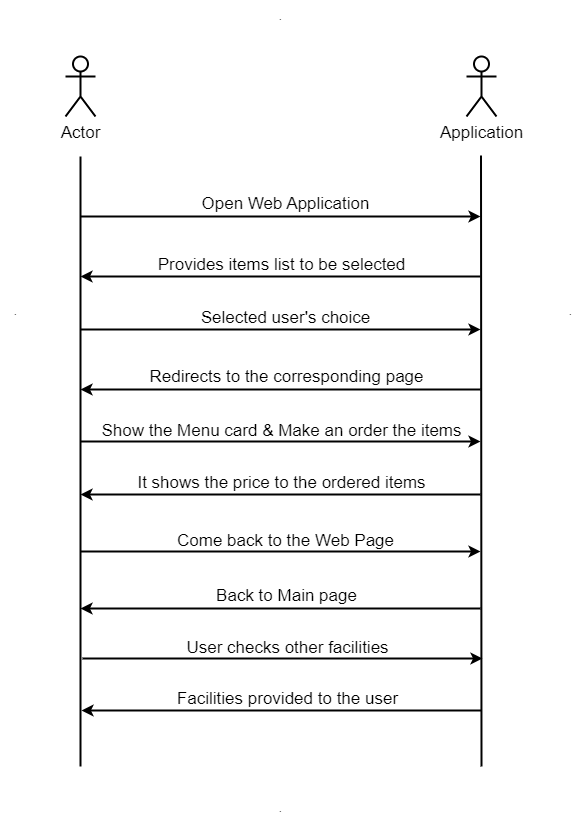

The diagram above was exported from draw.io. Its source (the exported page's mxGraphModel, read from the mxfile embedded in the PNG):
<mxGraphModel dx="1032" dy="1664" grid="1" gridSize="10" guides="1" tooltips="1" connect="1" arrows="1" fold="1" page="1" pageScale="1" pageWidth="850" pageHeight="1100" background="#FFFFFF" math="0" shadow="0">
  <root>
    <mxCell id="0" />
    <mxCell id="1" parent="0" />
    <mxCell id="ILlqSLmjfAAtyka6vj4O-1" value="Actor" style="shape=umlActor;verticalLabelPosition=bottom;verticalAlign=top;html=1;outlineConnect=0;strokeWidth=2;fontSize=17;" vertex="1" parent="1">
      <mxGeometry x="225" y="20" width="30" height="60" as="geometry" />
    </mxCell>
    <mxCell id="ILlqSLmjfAAtyka6vj4O-2" value="Application&lt;br style=&quot;font-size: 17px;&quot;&gt;" style="shape=umlActor;verticalLabelPosition=bottom;verticalAlign=top;html=1;outlineConnect=0;strokeWidth=2;fontSize=17;" vertex="1" parent="1">
      <mxGeometry x="626" y="20" width="30" height="60" as="geometry" />
    </mxCell>
    <mxCell id="ILlqSLmjfAAtyka6vj4O-5" value="" style="endArrow=none;html=1;rounded=0;strokeWidth=2;fontSize=17;" edge="1" parent="1">
      <mxGeometry width="50" height="50" relative="1" as="geometry">
        <mxPoint x="240" y="120" as="sourcePoint" />
        <mxPoint x="240" y="730" as="targetPoint" />
      </mxGeometry>
    </mxCell>
    <mxCell id="ILlqSLmjfAAtyka6vj4O-6" value="" style="endArrow=none;html=1;rounded=0;strokeWidth=2;fontSize=17;" edge="1" parent="1">
      <mxGeometry width="50" height="50" relative="1" as="geometry">
        <mxPoint x="640.5" y="119" as="sourcePoint" />
        <mxPoint x="641" y="730" as="targetPoint" />
      </mxGeometry>
    </mxCell>
    <mxCell id="ILlqSLmjfAAtyka6vj4O-7" value="" style="endArrow=classic;html=1;rounded=0;strokeWidth=2;fontSize=17;" edge="1" parent="1">
      <mxGeometry width="50" height="50" relative="1" as="geometry">
        <mxPoint x="240" y="180" as="sourcePoint" />
        <mxPoint x="640" y="180" as="targetPoint" />
      </mxGeometry>
    </mxCell>
    <mxCell id="ILlqSLmjfAAtyka6vj4O-8" value="" style="endArrow=classic;html=1;rounded=0;strokeWidth=2;fontSize=17;" edge="1" parent="1">
      <mxGeometry width="50" height="50" relative="1" as="geometry">
        <mxPoint x="640" y="240" as="sourcePoint" />
        <mxPoint x="240" y="240" as="targetPoint" />
      </mxGeometry>
    </mxCell>
    <mxCell id="ILlqSLmjfAAtyka6vj4O-9" value="&lt;font style=&quot;font-size: 17px;&quot;&gt;Open Web Application&lt;/font&gt;" style="text;html=1;align=center;verticalAlign=middle;resizable=0;points=[];autosize=1;strokeColor=none;fillColor=none;strokeWidth=2;fontSize=17;" vertex="1" parent="1">
      <mxGeometry x="350" y="153" width="190" height="30" as="geometry" />
    </mxCell>
    <mxCell id="ILlqSLmjfAAtyka6vj4O-10" value="&lt;font style=&quot;font-size: 17px;&quot;&gt;Provides items list to be selected&lt;/font&gt;" style="text;html=1;align=center;verticalAlign=middle;resizable=0;points=[];autosize=1;strokeColor=none;fillColor=none;strokeWidth=2;fontSize=17;" vertex="1" parent="1">
      <mxGeometry x="306" y="214" width="270" height="30" as="geometry" />
    </mxCell>
    <mxCell id="ILlqSLmjfAAtyka6vj4O-11" value="" style="endArrow=classic;html=1;rounded=0;strokeWidth=2;fontSize=17;" edge="1" parent="1">
      <mxGeometry width="50" height="50" relative="1" as="geometry">
        <mxPoint x="240" y="293" as="sourcePoint" />
        <mxPoint x="640" y="293" as="targetPoint" />
      </mxGeometry>
    </mxCell>
    <mxCell id="ILlqSLmjfAAtyka6vj4O-12" value="" style="endArrow=classic;html=1;rounded=0;strokeWidth=2;fontSize=17;" edge="1" parent="1">
      <mxGeometry width="50" height="50" relative="1" as="geometry">
        <mxPoint x="640" y="353" as="sourcePoint" />
        <mxPoint x="240" y="353" as="targetPoint" />
      </mxGeometry>
    </mxCell>
    <mxCell id="ILlqSLmjfAAtyka6vj4O-13" value="&lt;font style=&quot;font-size: 17px;&quot;&gt;Selected user's choice&lt;/font&gt;" style="text;html=1;align=center;verticalAlign=middle;resizable=0;points=[];autosize=1;strokeColor=none;fillColor=none;strokeWidth=2;fontSize=17;" vertex="1" parent="1">
      <mxGeometry x="350" y="267" width="190" height="30" as="geometry" />
    </mxCell>
    <mxCell id="ILlqSLmjfAAtyka6vj4O-14" value="&lt;font style=&quot;font-size: 17px;&quot;&gt;Redirects to the corresponding page&lt;/font&gt;" style="text;html=1;align=center;verticalAlign=middle;resizable=0;points=[];autosize=1;strokeColor=none;fillColor=none;strokeWidth=2;fontSize=17;" vertex="1" parent="1">
      <mxGeometry x="296" y="326" width="300" height="30" as="geometry" />
    </mxCell>
    <mxCell id="ILlqSLmjfAAtyka6vj4O-15" value="" style="endArrow=classic;html=1;rounded=0;strokeWidth=2;fontSize=17;" edge="1" parent="1">
      <mxGeometry width="50" height="50" relative="1" as="geometry">
        <mxPoint x="240" y="405" as="sourcePoint" />
        <mxPoint x="640" y="405" as="targetPoint" />
      </mxGeometry>
    </mxCell>
    <mxCell id="ILlqSLmjfAAtyka6vj4O-16" value="" style="endArrow=classic;html=1;rounded=0;strokeWidth=2;fontSize=17;" edge="1" parent="1">
      <mxGeometry width="50" height="50" relative="1" as="geometry">
        <mxPoint x="640" y="458" as="sourcePoint" />
        <mxPoint x="240" y="458" as="targetPoint" />
      </mxGeometry>
    </mxCell>
    <mxCell id="ILlqSLmjfAAtyka6vj4O-17" value="&lt;font style=&quot;font-size: 17px;&quot;&gt;Show the Menu card &amp;amp; Make an order the items&lt;/font&gt;" style="text;html=1;align=center;verticalAlign=middle;resizable=0;points=[];autosize=1;strokeColor=none;fillColor=none;strokeWidth=2;fontSize=17;" vertex="1" parent="1">
      <mxGeometry x="251" y="380" width="380" height="30" as="geometry" />
    </mxCell>
    <mxCell id="ILlqSLmjfAAtyka6vj4O-18" value="&lt;span style=&quot;font-size: 17px;&quot;&gt;It shows the price to the ordered items&lt;/span&gt;" style="text;html=1;align=center;verticalAlign=middle;resizable=0;points=[];autosize=1;strokeColor=none;fillColor=none;strokeWidth=2;fontSize=17;" vertex="1" parent="1">
      <mxGeometry x="286" y="432" width="310" height="30" as="geometry" />
    </mxCell>
    <mxCell id="ILlqSLmjfAAtyka6vj4O-19" value="" style="endArrow=classic;html=1;rounded=0;strokeWidth=2;fontSize=17;" edge="1" parent="1">
      <mxGeometry width="50" height="50" relative="1" as="geometry">
        <mxPoint x="240" y="515" as="sourcePoint" />
        <mxPoint x="640" y="515" as="targetPoint" />
      </mxGeometry>
    </mxCell>
    <mxCell id="ILlqSLmjfAAtyka6vj4O-20" value="" style="endArrow=classic;html=1;rounded=0;strokeWidth=2;fontSize=17;" edge="1" parent="1">
      <mxGeometry width="50" height="50" relative="1" as="geometry">
        <mxPoint x="640" y="572" as="sourcePoint" />
        <mxPoint x="240" y="572" as="targetPoint" />
      </mxGeometry>
    </mxCell>
    <mxCell id="ILlqSLmjfAAtyka6vj4O-21" value="&lt;font style=&quot;font-size: 17px;&quot;&gt;Come back to the Web Page&lt;/font&gt;" style="text;html=1;align=center;verticalAlign=middle;resizable=0;points=[];autosize=1;strokeColor=none;fillColor=none;strokeWidth=2;fontSize=17;" vertex="1" parent="1">
      <mxGeometry x="325" y="490" width="240" height="30" as="geometry" />
    </mxCell>
    <mxCell id="ILlqSLmjfAAtyka6vj4O-22" value="&lt;font style=&quot;font-size: 17px;&quot;&gt;Back to Main page&lt;/font&gt;" style="text;html=1;align=center;verticalAlign=middle;resizable=0;points=[];autosize=1;strokeColor=none;fillColor=none;strokeWidth=2;fontSize=17;" vertex="1" parent="1">
      <mxGeometry x="366" y="545" width="160" height="30" as="geometry" />
    </mxCell>
    <mxCell id="ILlqSLmjfAAtyka6vj4O-23" value="" style="endArrow=classic;html=1;rounded=0;strokeWidth=2;fontSize=17;" edge="1" parent="1">
      <mxGeometry width="50" height="50" relative="1" as="geometry">
        <mxPoint x="242" y="622" as="sourcePoint" />
        <mxPoint x="642" y="622" as="targetPoint" />
      </mxGeometry>
    </mxCell>
    <mxCell id="ILlqSLmjfAAtyka6vj4O-24" value="" style="endArrow=classic;html=1;rounded=0;strokeWidth=2;fontSize=17;" edge="1" parent="1">
      <mxGeometry width="50" height="50" relative="1" as="geometry">
        <mxPoint x="641" y="674" as="sourcePoint" />
        <mxPoint x="241" y="674" as="targetPoint" />
      </mxGeometry>
    </mxCell>
    <mxCell id="ILlqSLmjfAAtyka6vj4O-25" value="&lt;font style=&quot;font-size: 17px;&quot;&gt;User checks other facilities&lt;/font&gt;" style="text;html=1;align=center;verticalAlign=middle;resizable=0;points=[];autosize=1;strokeColor=none;fillColor=none;strokeWidth=2;fontSize=17;" vertex="1" parent="1">
      <mxGeometry x="332" y="597" width="230" height="30" as="geometry" />
    </mxCell>
    <mxCell id="ILlqSLmjfAAtyka6vj4O-26" value="&lt;font style=&quot;font-size: 17px;&quot;&gt;Facilities provided to the user&lt;/font&gt;" style="text;html=1;align=center;verticalAlign=middle;resizable=0;points=[];autosize=1;strokeColor=none;fillColor=none;strokeWidth=2;fontSize=17;" vertex="1" parent="1">
      <mxGeometry x="327" y="648" width="240" height="30" as="geometry" />
    </mxCell>
    <mxCell id="ILlqSLmjfAAtyka6vj4O-27" value="&lt;font style=&quot;font-size: 10px;&quot;&gt;.&lt;/font&gt;" style="text;html=1;align=center;verticalAlign=middle;resizable=0;points=[];autosize=1;strokeColor=none;fillColor=none;fontSize=17;" vertex="1" parent="1">
      <mxGeometry x="425" y="756" width="30" height="30" as="geometry" />
    </mxCell>
    <mxCell id="ILlqSLmjfAAtyka6vj4O-28" value="&lt;font style=&quot;font-size: 10px;&quot;&gt;.&lt;/font&gt;" style="text;html=1;align=center;verticalAlign=middle;resizable=0;points=[];autosize=1;strokeColor=none;fillColor=none;fontSize=17;" vertex="1" parent="1">
      <mxGeometry x="715" y="259" width="30" height="30" as="geometry" />
    </mxCell>
    <mxCell id="ILlqSLmjfAAtyka6vj4O-29" value="&lt;font style=&quot;font-size: 10px;&quot;&gt;.&lt;/font&gt;" style="text;html=1;align=center;verticalAlign=middle;resizable=0;points=[];autosize=1;strokeColor=none;fillColor=none;fontSize=17;" vertex="1" parent="1">
      <mxGeometry x="425" y="-36" width="30" height="30" as="geometry" />
    </mxCell>
    <mxCell id="ILlqSLmjfAAtyka6vj4O-30" value="&lt;font style=&quot;font-size: 10px;&quot;&gt;.&lt;/font&gt;" style="text;html=1;align=center;verticalAlign=middle;resizable=0;points=[];autosize=1;strokeColor=none;fillColor=none;fontSize=17;" vertex="1" parent="1">
      <mxGeometry x="160" y="259" width="30" height="30" as="geometry" />
    </mxCell>
  </root>
</mxGraphModel>